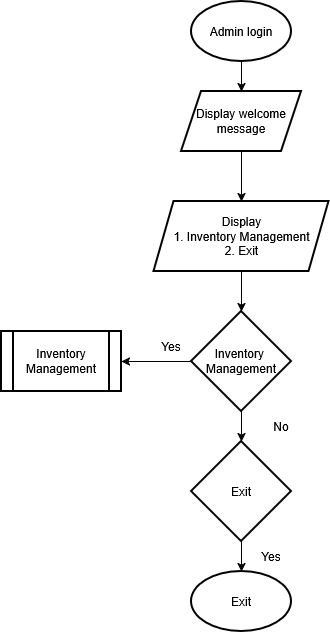

The diagram above was exported from draw.io. Its source (the exported page's mxGraphModel, read from the mxfile embedded in the PNG):
<mxGraphModel dx="1364" dy="779" grid="1" gridSize="10" guides="1" tooltips="1" connect="1" arrows="1" fold="1" page="1" pageScale="1" pageWidth="850" pageHeight="1100" math="0" shadow="0">
  <root>
    <mxCell id="0" />
    <mxCell id="1" parent="0" />
    <mxCell id="3yuNMnQPoITHOhdL6BAZ-2" edge="1" parent="1" source="3c4gX5lEJkHlNMWZ9pTW-1" style="edgeStyle=orthogonalEdgeStyle;rounded=0;orthogonalLoop=1;jettySize=auto;html=1;" target="3yuNMnQPoITHOhdL6BAZ-1" value="">
      <mxGeometry relative="1" as="geometry" />
    </mxCell>
    <mxCell id="3c4gX5lEJkHlNMWZ9pTW-1" parent="1" style="strokeWidth=2;html=1;shape=mxgraph.flowchart.start_1;whiteSpace=wrap;" value="Admin login" vertex="1">
      <mxGeometry height="60" width="100" x="390" y="40" as="geometry" />
    </mxCell>
    <mxCell id="rftREde88-p-2XqiIiUP-2" edge="1" parent="1" source="3yuNMnQPoITHOhdL6BAZ-1" style="edgeStyle=orthogonalEdgeStyle;rounded=0;orthogonalLoop=1;jettySize=auto;html=1;" target="rftREde88-p-2XqiIiUP-1" value="">
      <mxGeometry relative="1" as="geometry" />
    </mxCell>
    <mxCell id="3yuNMnQPoITHOhdL6BAZ-1" parent="1" style="shape=parallelogram;perimeter=parallelogramPerimeter;whiteSpace=wrap;html=1;fixedSize=1;strokeWidth=2;" value="&lt;div&gt;Display welcome&lt;/div&gt;&lt;div&gt;message&lt;/div&gt;" vertex="1">
      <mxGeometry height="60" width="120" x="380" y="130" as="geometry" />
    </mxCell>
    <mxCell id="zUYOOsFJTdZ7Q53KXHDt-2" edge="1" parent="1" source="rftREde88-p-2XqiIiUP-1" style="edgeStyle=orthogonalEdgeStyle;rounded=0;orthogonalLoop=1;jettySize=auto;html=1;" target="zUYOOsFJTdZ7Q53KXHDt-1" value="">
      <mxGeometry relative="1" as="geometry" />
    </mxCell>
    <mxCell id="rftREde88-p-2XqiIiUP-1" parent="1" style="shape=parallelogram;perimeter=parallelogramPerimeter;whiteSpace=wrap;html=1;fixedSize=1;strokeWidth=2;" value="&lt;div&gt;Display&lt;/div&gt;&lt;div&gt;1. Inventory Management&lt;br&gt;&lt;/div&gt;&lt;div&gt;2. Exit&lt;/div&gt;" vertex="1">
      <mxGeometry height="70" width="175" x="352.5" y="240" as="geometry" />
    </mxCell>
    <mxCell id="zUYOOsFJTdZ7Q53KXHDt-8" edge="1" parent="1" source="zUYOOsFJTdZ7Q53KXHDt-1" style="edgeStyle=orthogonalEdgeStyle;rounded=0;orthogonalLoop=1;jettySize=auto;html=1;" target="zUYOOsFJTdZ7Q53KXHDt-7" value="">
      <mxGeometry relative="1" as="geometry" />
    </mxCell>
    <mxCell id="KBGCa8_npDGEOmqPAzLM-1" edge="1" parent="1" source="zUYOOsFJTdZ7Q53KXHDt-1" style="edgeStyle=orthogonalEdgeStyle;rounded=0;orthogonalLoop=1;jettySize=auto;html=1;" target="KldwAvVvQhMz5WfElRGy-1" value="">
      <mxGeometry relative="1" as="geometry" />
    </mxCell>
    <mxCell id="zUYOOsFJTdZ7Q53KXHDt-1" parent="1" style="rhombus;whiteSpace=wrap;html=1;strokeWidth=2;" value="&lt;div&gt;Inventory&amp;nbsp;&lt;/div&gt;&lt;div&gt;Management&lt;/div&gt;" vertex="1">
      <mxGeometry height="100" width="100" x="390" y="350" as="geometry" />
    </mxCell>
    <mxCell id="zUYOOsFJTdZ7Q53KXHDt-7" parent="1" style="shape=process;whiteSpace=wrap;html=1;backgroundOutline=1;strokeWidth=2;" value="&lt;div&gt;Inventory&lt;/div&gt;&lt;div&gt;Management&lt;/div&gt;" vertex="1">
      <mxGeometry height="60" width="120" x="200" y="370" as="geometry" />
    </mxCell>
    <mxCell id="KldwAvVvQhMz5WfElRGy-4" edge="1" parent="1" source="KldwAvVvQhMz5WfElRGy-1" style="edgeStyle=orthogonalEdgeStyle;rounded=0;orthogonalLoop=1;jettySize=auto;html=1;" target="KldwAvVvQhMz5WfElRGy-3" value="">
      <mxGeometry relative="1" as="geometry" />
    </mxCell>
    <mxCell id="KldwAvVvQhMz5WfElRGy-1" parent="1" style="rhombus;whiteSpace=wrap;html=1;strokeWidth=2;" value="Exit" vertex="1">
      <mxGeometry height="100" width="100" x="390" y="480" as="geometry" />
    </mxCell>
    <mxCell id="KldwAvVvQhMz5WfElRGy-3" parent="1" style="strokeWidth=2;html=1;shape=mxgraph.flowchart.start_1;whiteSpace=wrap;" value="Exit" vertex="1">
      <mxGeometry height="60" width="100" x="390" y="610" as="geometry" />
    </mxCell>
    <mxCell id="oDMNEbktxsj4s_lOezFC-1" parent="1" style="text;html=1;whiteSpace=wrap;strokeColor=none;fillColor=none;align=center;verticalAlign=middle;rounded=0;" value="Yes" vertex="1">
      <mxGeometry height="30" width="60" x="340" y="370" as="geometry" />
    </mxCell>
    <mxCell id="oDMNEbktxsj4s_lOezFC-2" parent="1" style="text;html=1;whiteSpace=wrap;strokeColor=none;fillColor=none;align=center;verticalAlign=middle;rounded=0;" value="Yes" vertex="1">
      <mxGeometry height="30" width="60" x="440" y="580" as="geometry" />
    </mxCell>
    <mxCell id="oDMNEbktxsj4s_lOezFC-3" parent="1" style="text;html=1;whiteSpace=wrap;strokeColor=none;fillColor=none;align=center;verticalAlign=middle;rounded=0;" value="No" vertex="1">
      <mxGeometry height="30" width="60" x="450" y="450" as="geometry" />
    </mxCell>
  </root>
</mxGraphModel>